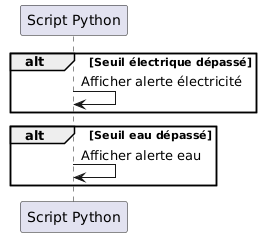

The diagram above was rendered by PlantUML. Its source (embedded in the PNG):
@startuml
participant "Script Python" as Script

alt Seuil électrique dépassé
    Script -> Script : Afficher alerte électricité
end

alt Seuil eau dépassé
    Script -> Script : Afficher alerte eau
end
@enduml